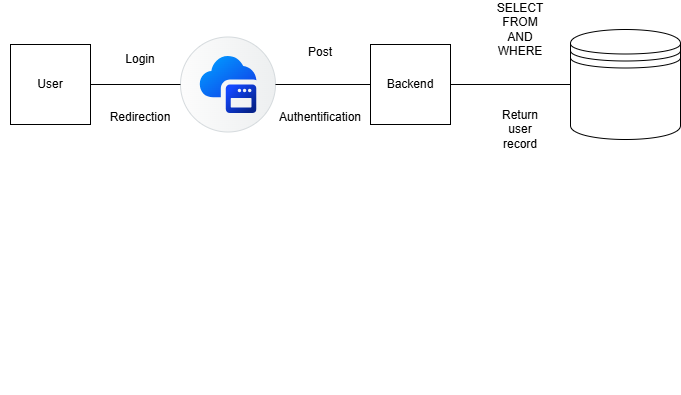

The diagram above was exported from draw.io. Its source (the exported page's mxGraphModel, read from the mxfile embedded in the PNG):
<mxGraphModel dx="872" dy="473" grid="1" gridSize="10" guides="1" tooltips="1" connect="1" arrows="1" fold="1" page="1" pageScale="1" pageWidth="850" pageHeight="1100" math="0" shadow="0">
  <root>
    <mxCell id="0" />
    <mxCell id="1" parent="0" />
    <mxCell id="s30d8YZqwqFIJnd4J__Q-5" parent="1" style="whiteSpace=wrap;html=1;aspect=fixed;" value="User" vertex="1">
      <mxGeometry height="80" width="80" x="60" y="100" as="geometry" />
    </mxCell>
    <mxCell id="s30d8YZqwqFIJnd4J__Q-7" parent="1" style="whiteSpace=wrap;html=1;aspect=fixed;" value="Backend" vertex="1">
      <mxGeometry height="80" width="80" x="420" y="100" as="geometry" />
    </mxCell>
    <mxCell id="s30d8YZqwqFIJnd4J__Q-8" parent="1" style="shape=datastore;whiteSpace=wrap;html=1;" value="" vertex="1">
      <mxGeometry height="110" width="110" x="620" y="85" as="geometry" />
    </mxCell>
    <mxCell id="s30d8YZqwqFIJnd4J__Q-9" parent="1" style="shape=mxgraph.sap.icon;labelPosition=center;verticalLabelPosition=bottom;align=center;verticalAlign=top;strokeWidth=1;strokeColor=#D5DADD;fillColor=#EDEFF0;gradientColor=#FCFCFC;gradientDirection=west;aspect=fixed;SAPIcon=Application_Frontend_Service" value="" vertex="1">
      <mxGeometry height="95" width="95" x="230" y="92.5" as="geometry" />
    </mxCell>
    <mxCell id="s30d8YZqwqFIJnd4J__Q-10" edge="1" parent="1" source="s30d8YZqwqFIJnd4J__Q-5" style="endArrow=none;html=1;rounded=0;exitX=1;exitY=0.5;exitDx=0;exitDy=0;entryX=0;entryY=0.5;entryDx=0;entryDy=0;entryPerimeter=0;" target="s30d8YZqwqFIJnd4J__Q-9" value="">
      <mxGeometry height="50" relative="1" width="50" as="geometry">
        <mxPoint x="460" y="270" as="sourcePoint" />
        <mxPoint x="510" y="220" as="targetPoint" />
      </mxGeometry>
    </mxCell>
    <mxCell id="s30d8YZqwqFIJnd4J__Q-11" edge="1" parent="1" source="s30d8YZqwqFIJnd4J__Q-9" style="endArrow=none;html=1;rounded=0;entryX=0;entryY=0.5;entryDx=0;entryDy=0;exitX=1;exitY=0.5;exitDx=0;exitDy=0;exitPerimeter=0;" target="s30d8YZqwqFIJnd4J__Q-7" value="">
      <mxGeometry height="50" relative="1" width="50" as="geometry">
        <mxPoint x="350" y="180" as="sourcePoint" />
        <mxPoint x="400" y="130" as="targetPoint" />
      </mxGeometry>
    </mxCell>
    <mxCell id="s30d8YZqwqFIJnd4J__Q-12" edge="1" parent="1" source="s30d8YZqwqFIJnd4J__Q-7" style="endArrow=none;html=1;rounded=0;entryX=0;entryY=0.5;entryDx=0;entryDy=0;exitX=1;exitY=0.5;exitDx=0;exitDy=0;" target="s30d8YZqwqFIJnd4J__Q-8" value="">
      <mxGeometry height="50" relative="1" width="50" as="geometry">
        <mxPoint x="540" y="180" as="sourcePoint" />
        <mxPoint x="590" y="130" as="targetPoint" />
      </mxGeometry>
    </mxCell>
    <mxCell id="s30d8YZqwqFIJnd4J__Q-13" parent="1" style="text;html=1;whiteSpace=wrap;strokeColor=none;fillColor=none;align=center;verticalAlign=middle;rounded=0;" value="Login" vertex="1">
      <mxGeometry height="30" width="60" x="160" y="100" as="geometry" />
    </mxCell>
    <mxCell id="s30d8YZqwqFIJnd4J__Q-14" parent="1" style="text;html=1;whiteSpace=wrap;strokeColor=none;fillColor=none;align=center;verticalAlign=middle;rounded=0;" value="Post" vertex="1">
      <mxGeometry height="30" width="60" x="340" y="93" as="geometry" />
    </mxCell>
    <mxCell id="s30d8YZqwqFIJnd4J__Q-15" parent="1" style="text;html=1;whiteSpace=wrap;strokeColor=none;fillColor=none;align=center;verticalAlign=middle;rounded=0;" value="SELECT FROM AND WHERE" vertex="1">
      <mxGeometry height="30" width="60" x="540" y="70" as="geometry" />
    </mxCell>
    <mxCell id="s30d8YZqwqFIJnd4J__Q-16" parent="1" style="text;html=1;whiteSpace=wrap;strokeColor=none;fillColor=none;align=center;verticalAlign=middle;rounded=0;" value="Return user record" vertex="1">
      <mxGeometry height="30" width="60" x="540" y="170" as="geometry" />
    </mxCell>
    <mxCell id="s30d8YZqwqFIJnd4J__Q-17" parent="1" style="text;html=1;whiteSpace=wrap;strokeColor=none;fillColor=none;align=center;verticalAlign=middle;rounded=0;" value="Authentification" vertex="1">
      <mxGeometry height="30" width="60" x="340" y="157.5" as="geometry" />
    </mxCell>
    <mxCell id="s30d8YZqwqFIJnd4J__Q-18" parent="1" style="text;html=1;whiteSpace=wrap;strokeColor=none;fillColor=none;align=center;verticalAlign=middle;rounded=0;" value="Redirection" vertex="1">
      <mxGeometry height="30" width="60" x="160" y="158" as="geometry" />
    </mxCell>
    <mxCell id="pNirtpCBLjitNa3cNdP7-1" parent="1" style="rhombus;whiteSpace=wrap;html=1;" value="" vertex="1">
      <mxGeometry width="80" x="50" y="450" as="geometry" />
    </mxCell>
  </root>
</mxGraphModel>